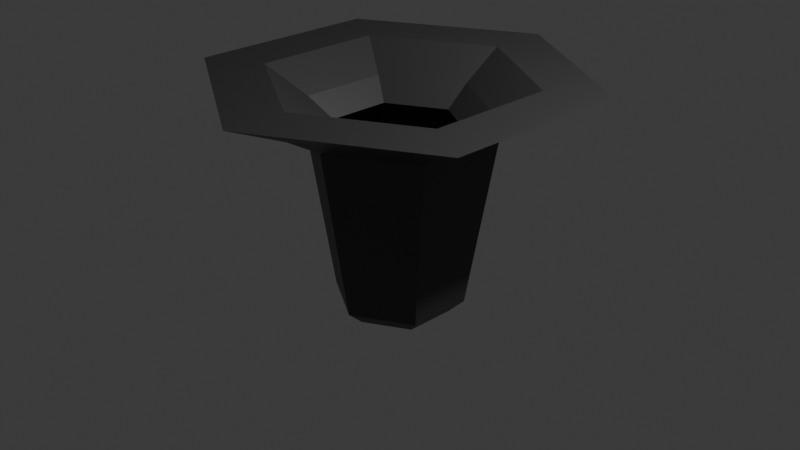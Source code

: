 # Source: dropper1.blend  (saved by Blender 4.0.36; exported with 4.5.12 LTS)
import bpy
from mathutils import Matrix  # noqa: F401  (used for matrix-valued properties, if any)

bpy.ops.wm.read_factory_settings(use_empty=True)
scene = bpy.context.scene
scene.name = 'Scene'

# ---- collections
col_collection = bpy.data.collections.new('Collection'); scene.collection.children.link(col_collection)

# ---- materials (node trees are filled in below, after node groups)
mat_material_001 = bpy.data.materials.new('Material.001')
mat_material_001.use_transparent_shadow = False

# ---- material node trees
mat_material_001.use_nodes = True; mat_material_001.node_tree.nodes.clear()
_N = mat_material_001.node_tree.nodes; _L = mat_material_001.node_tree.links
n0 = _N.new('ShaderNodeBsdfPrincipled'); n0.name = 'Principled BSDF'; n0.location = (10, 300)
n0.inputs[1].default_value = 0.5
n0.inputs[3].default_value = 1.45
n1 = _N.new('ShaderNodeOutputMaterial'); n1.name = 'Material Output'; n1.location = (300, 300)
n2 = _N.new('ShaderNodeValToRGB'); n2.name = 'Color Ramp'; n2.location = (-319, 248)
while len(n2.color_ramp.elements) > 1: n2.color_ramp.elements.remove(n2.color_ramp.elements[-1])
n2.color_ramp.elements[0].position = 0.4545; n2.color_ramp.elements[0].color = (0.0, 0.0, 0.0, 1.0)
_e = n2.color_ramp.elements.new(1.0); _e.color = (1.0, 1.0, 1.0, 1.0)
_L.new(n0.outputs[0], n1.inputs[0])
_L.new(n2.outputs[0], n0.inputs[0])
n1.is_active_output = True

# ---- world
world_world = bpy.data.worlds.new('World'); scene.world = world_world
world_world.use_nodes = True; world_world.node_tree.nodes.clear()
_N = world_world.node_tree.nodes; _L = world_world.node_tree.links
n0 = _N.new('ShaderNodeOutputWorld'); n0.name = 'World Output'; n0.location = (300, 300)
n1 = _N.new('ShaderNodeBackground'); n1.name = 'Background'; n1.location = (10, 300)
n1.inputs[0].default_value = (0.05088, 0.05088, 0.05088, 1.0)
_L.new(n1.outputs[0], n0.inputs[0])
n0.is_active_output = True
world_world.color = (0.05088, 0.05088, 0.05088)
world_world.use_sun_shadow = False
world_world.sun_shadow_jitter_overblur = 0.0

# ---- cameras
cam_camera = bpy.data.cameras.new('Camera')
cam_camera.clip_end = 100.0
cam_camera.ortho_scale = 7.314

# ---- lights
light_light = bpy.data.lights.new('Light', 'POINT')
light_light.transmission_factor = 0.0
light_light.use_soft_falloff = False
light_light.energy = 1000.0
light_light.shadow_soft_size = 0.1
light_light.shadow_maximum_resolution = 0.006
light_light.use_absolute_resolution = True

# ---- meshes
me_cylinder = bpy.data.meshes.new('Cylinder')
me_cylinder.from_pydata([(-0.6034, 0.3483, -0.8472), (0.0, 0.6813, 1.0), (-0.6034, -0.3483, -0.8472), (0.5901, 0.3407, 1.0), (0.0, -0.6967, -0.8472), (0.5901, -0.3407, 1.0), (0.6034, -0.3483, -0.8472), (0.0, -0.6813, 1.0), (0.6034, 0.3483, -0.8472), (-0.5901, -0.3407, 1.0), (0.0, 0.6967, -0.8472), (-0.5901, 0.3407, 1.0), (0.0, 0.5273, -1.0), (0.4567, 0.2637, -1.0), (0.866, 0.5, 1.0), (0.0, 1.0, 1.0), (0.4567, -0.2637, -1.0), (0.866, -0.5, 1.0), (0.0, -0.5273, -1.0), (0.0, -1.0, 1.0), (-0.4567, -0.2637, -1.0), (-0.866, -0.5, 1.0), (-0.4567, 0.2637, -1.0), (-0.866, 0.5, 1.0), (1.191, 0.6877, 1.218), (0.0, 1.375, 1.218), (1.191, -0.6877, 1.218), (0.0, -1.375, 1.218), (-1.191, -0.6877, 1.218), (-1.191, 0.6877, 1.218), (0.8116, 0.4686, 1.218), (0.0, 0.9371, 1.218), (0.8116, -0.4686, 1.218), (0.0, -0.9371, 1.218), (-0.8116, -0.4686, 1.218), (-0.8116, 0.4686, 1.218), (1.762, 1.017, 1.507), (0.0, 2.034, 1.507), (1.762, -1.017, 1.507), (0.0, -2.034, 1.507), (-1.762, -1.017, 1.507), (-1.762, 1.017, 1.507), (1.2, 0.693, 1.507), (0.0, 1.386, 1.507), (1.2, -0.693, 1.507), (0.0, -1.386, 1.507), (-1.2, -0.693, 1.507), (-1.2, 0.693, 1.507)], [], [(10, 15, 14, 8), (8, 14, 17, 6), (6, 17, 19, 4), (4, 19, 21, 2), (26, 24, 36, 38), (2, 21, 23, 0), (0, 23, 15, 10), (35, 31, 43, 47), (12, 10, 8, 13), (1, 3, 30, 31), (13, 8, 6, 16), (11, 1, 31, 35), (16, 6, 4, 18), (17, 14, 24, 26), (18, 4, 2, 20), (19, 17, 26, 27), (20, 2, 0, 22), (7, 9, 34, 33), (22, 0, 10, 12), (14, 15, 25, 24), (29, 28, 40, 41), (30, 32, 44, 42), (24, 25, 37, 36), (34, 35, 47, 46), (5, 7, 33, 32), (9, 11, 35, 34), (15, 23, 29, 25), (23, 21, 28, 29), (3, 5, 32, 30), (21, 19, 27, 28), (42, 44, 38, 36), (43, 42, 36, 37), (44, 45, 39, 38), (45, 46, 40, 39), (46, 47, 41, 40), (47, 43, 37, 41), (32, 33, 45, 44), (25, 29, 41, 37), (27, 26, 38, 39), (33, 34, 46, 45), (31, 30, 42, 43), (28, 27, 39, 40)])
_uv = me_cylinder.uv_layers.new(name='UVMap')
_uv.uv.foreach_set('vector', [1.0, 0.5382, 1.0, 1.0, 0.8333, 1.0, 0.8333, 0.5382, 0.8333, 0.5382, 0.8333, 1.0, 0.6667, 1.0, 0.6667, 0.5382, 0.6667, 0.5382, 0.6667, 1.0, 0.5, 1.0, 0.5, 0.5382, 0.5, 0.5382, 0.5, 1.0, 0.3333, 1.0, 0.3333, 0.5382, 0.6667, 1.0, 0.8333, 1.0, 0.8333, 1.0, 0.6667, 1.0, 0.3333, 0.5382, 0.3333, 1.0, 0.1667, 1.0, 0.1667, 0.5382, 0.1667, 0.5382, 0.1667, 1.0, -8.941e-08, 1.0, -8.941e-08, 0.5382, 0.0, 0.0, 0.0, 0.0, 0.0, 0.0, 0.0, 0.0, 1.0, 0.5, 1.0, 0.5382, 0.8333, 0.5382, 0.8333, 0.5, 0.0, 0.0, 0.0, 0.0, 0.0, 0.0, 0.0, 0.0, 0.8333, 0.5, 0.8333, 0.5382, 0.6667, 0.5382, 0.6667, 0.5, 0.0, 0.0, 0.0, 0.0, 0.0, 0.0, 0.0, 0.0, 0.6667, 0.5, 0.6667, 0.5382, 0.5, 0.5382, 0.5, 0.5, 0.6667, 1.0, 0.8333, 1.0, 0.8333, 1.0, 0.6667, 1.0, 0.5, 0.5, 0.5, 0.5382, 0.3333, 0.5382, 0.3333, 0.5, 0.5, 1.0, 0.6667, 1.0, 0.6667, 1.0, 0.5, 1.0, 0.3333, 0.5, 0.3333, 0.5382, 0.1667, 0.5382, 0.1667, 0.5, 0.0, 0.0, 0.0, 0.0, 0.0, 0.0, 0.0, 0.0, 0.1667, 0.5, 0.1667, 0.5382, -8.941e-08, 0.5382, -8.941e-08, 0.5, 0.8333, 1.0, 1.0, 1.0, 1.0, 1.0, 0.8333, 1.0, 0.1667, 1.0, 0.3333, 1.0, 0.3333, 1.0, 0.1667, 1.0, 0.0, 0.0, 0.0, 0.0, 0.0, 0.0, 0.0, 0.0, 0.8333, 1.0, 1.0, 1.0, 1.0, 1.0, 0.8333, 1.0, 0.0, 0.0, 0.0, 0.0, 0.0, 0.0, 0.0, 0.0, 0.0, 0.0, 0.0, 0.0, 0.0, 0.0, 0.0, 0.0, 0.0, 0.0, 0.0, 0.0, 0.0, 0.0, 0.0, 0.0, -8.941e-08, 1.0, 0.1667, 1.0, 0.1667, 1.0, -8.941e-08, 1.0, 0.1667, 1.0, 0.3333, 1.0, 0.3333, 1.0, 0.1667, 1.0, 0.0, 0.0, 0.0, 0.0, 0.0, 0.0, 0.0, 0.0, 0.3333, 1.0, 0.5, 1.0, 0.5, 1.0, 0.3333, 1.0, 0.3916, 0.3318, 0.3916, 0.1682, 0.4578, 0.13, 0.4578, 0.37, 0.25, 0.4135, 0.3916, 0.3318, 0.4578, 0.37, 0.25, 0.49, 0.3916, 0.1682, 0.25, 0.08648, 0.25, 0.01, 0.4578, 0.13, 0.25, 0.08648, 0.1084, 0.1682, 0.04215, 0.13, 0.25, 0.01, 0.1084, 0.1682, 0.1084, 0.3318, 0.04215, 0.37, 0.04215, 0.13, 0.1084, 0.3318, 0.25, 0.4135, 0.25, 0.49, 0.04215, 0.37, 0.0, 0.0, 0.0, 0.0, 0.0, 0.0, 0.0, 0.0, -8.941e-08, 1.0, 0.1667, 1.0, 0.1667, 1.0, -8.941e-08, 1.0, 0.5, 1.0, 0.6667, 1.0, 0.6667, 1.0, 0.5, 1.0, 0.0, 0.0, 0.0, 0.0, 0.0, 0.0, 0.0, 0.0, 0.0, 0.0, 0.0, 0.0, 0.0, 0.0, 0.0, 0.0, 0.3333, 1.0, 0.5, 1.0, 0.5, 1.0, 0.3333, 1.0])
me_cylinder.materials.append(mat_material_001)
me_cylinder.update()

# ---- objects
ob_light = bpy.data.objects.new('Light', light_light)
ob_camera = bpy.data.objects.new('Camera', cam_camera)
ob_cylinder = bpy.data.objects.new('Cylinder', me_cylinder)

# ---- transforms, parenting, visibility, modifiers, constraints
ob_light.location = (4.076, 1.005, 5.904)
ob_light.rotation_euler = (0.6503, 0.05522, 1.866)
ob_light.lock_rotations_4d = False
ob_light.empty_display_type = 'ARROWS'
ob_light.color = (0.0, 0.0, 0.0, 0.0)
ob_light.lineart.crease_threshold = 0.0
ob_camera.location = (7.359, -6.926, 4.958)
ob_camera.rotation_euler = (1.109, 0.0, 0.8149)
ob_camera.lock_rotations_4d = False
ob_camera.empty_display_type = 'ARROWS'
ob_camera.color = (0.0, 0.0, 0.0, 0.0)
ob_camera.display_type = 'WIRE'
ob_camera.lineart.crease_threshold = 0.0
ob_cylinder.location = (0.0, 0.0, 0.0)

# ---- collection membership
col_collection.objects.link(ob_light)
col_collection.objects.link(ob_camera)
col_collection.objects.link(ob_cylinder)

# ---- scene / render settings (as saved in the file)
scene.camera = ob_camera
scene.frame_start = 1; scene.frame_end = 250; scene.frame_set(1)
scene.render.engine = 'BLENDER_EEVEE_NEXT'
scene.cycles.sampling_pattern = 'TABULATED_SOBOL'
bpy.context.view_layer.update()
